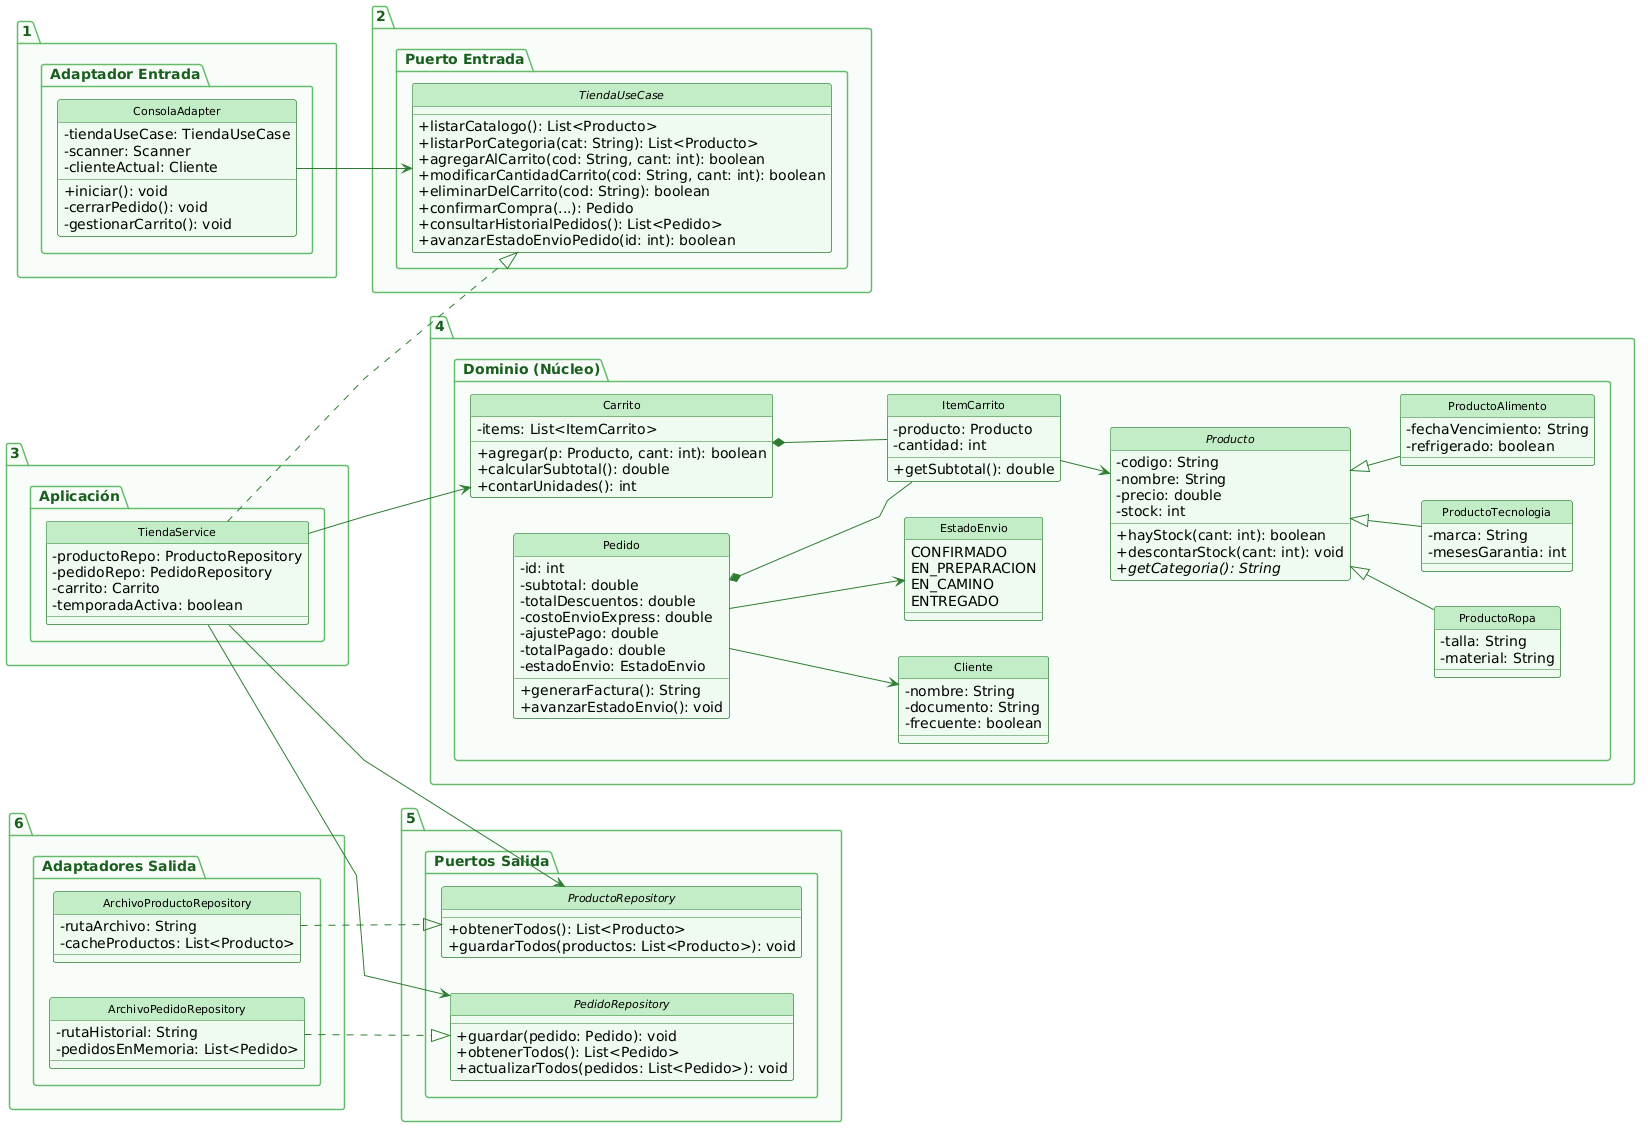

The diagram above was rendered by PlantUML. Its source (embedded in the PNG):
@startuml
left to right direction
hide circle
skinparam classAttributeIconSize 0
skinparam shadowing false
skinparam linetype polyline
skinparam nodesep 35
skinparam ranksep 50

skinparam class {
    BackgroundColor #EFFAF0
    HeaderBackgroundColor #C3ECC6
    BorderColor #2E7D32
    ArrowColor #2E7D32
    FontName Arial
    FontSize 11
}

skinparam package {
    BackgroundColor #F9FDF9
    BorderColor #66BB6A
    FontColor #1B5E20
}

package "1. Adaptador Entrada" {
    class ConsolaAdapter {
        - tiendaUseCase: TiendaUseCase
        - scanner: Scanner
        - clienteActual: Cliente
        + iniciar(): void
        - cerrarPedido(): void
        - gestionarCarrito(): void
    }
}

package "2. Puerto Entrada" {
    interface TiendaUseCase {
        + listarCatalogo(): List<Producto>
        + listarPorCategoria(cat: String): List<Producto>
        + agregarAlCarrito(cod: String, cant: int): boolean
        + modificarCantidadCarrito(cod: String, cant: int): boolean
        + eliminarDelCarrito(cod: String): boolean
        + confirmarCompra(...): Pedido
        + consultarHistorialPedidos(): List<Pedido>
        + avanzarEstadoEnvioPedido(id: int): boolean
    }
}

package "3. Aplicación" {
    class TiendaService {
        - productoRepo: ProductoRepository
        - pedidoRepo: PedidoRepository
        - carrito: Carrito
        - temporadaActiva: boolean
    }
}

package "4. Dominio (Núcleo)" {
    class Carrito {
        - items: List<ItemCarrito>
        + agregar(p: Producto, cant: int): boolean
        + calcularSubtotal(): double
        + contarUnidades(): int
    }

    class ItemCarrito {
        - producto: Producto
        - cantidad: int
        + getSubtotal(): double
    }

    abstract class Producto {
        - codigo: String
        - nombre: String
        - precio: double
        - stock: int
        + hayStock(cant: int): boolean
        + descontarStock(cant: int): void
        + {abstract} getCategoria(): String
    }

    class ProductoRopa {
        - talla: String
        - material: String
    }

    class ProductoTecnologia {
        - marca: String
        - mesesGarantia: int
    }

    class ProductoAlimento {
        - fechaVencimiento: String
        - refrigerado: boolean
    }

    class Cliente {
        - nombre: String
        - documento: String
        - frecuente: boolean
    }

    class Pedido {
        - id: int
        - subtotal: double
        - totalDescuentos: double
        - costoEnvioExpress: double
        - ajustePago: double
        - totalPagado: double
        - estadoEnvio: EstadoEnvio
        + generarFactura(): String
        + avanzarEstadoEnvio(): void
    }

    enum EstadoEnvio {
        CONFIRMADO
        EN_PREPARACION
        EN_CAMINO
        ENTREGADO
    }
}

package "5. Puertos Salida" {
    interface ProductoRepository {
        + obtenerTodos(): List<Producto>
        + guardarTodos(productos: List<Producto>): void
    }

    interface PedidoRepository {
        + guardar(pedido: Pedido): void
        + obtenerTodos(): List<Pedido>
        + actualizarTodos(pedidos: List<Pedido>): void
    }
}

package "6. Adaptadores Salida" {
    class ArchivoProductoRepository {
        - rutaArchivo: String
        - cacheProductos: List<Producto>
    }

    class ArchivoPedidoRepository {
        - rutaHistorial: String
        - pedidosEnMemoria: List<Pedido>
    }
}

ConsolaAdapter --> TiendaUseCase
TiendaService ..|> TiendaUseCase
TiendaService --> Carrito
TiendaService --> ProductoRepository
TiendaService --> PedidoRepository

Carrito *-- ItemCarrito
ItemCarrito --> Producto
Producto <|-- ProductoRopa
Producto <|-- ProductoTecnologia
Producto <|-- ProductoAlimento

Pedido --> Cliente
Pedido *-- ItemCarrito
Pedido --> EstadoEnvio

ArchivoProductoRepository ..|> ProductoRepository
ArchivoPedidoRepository ..|> PedidoRepository
@enduml